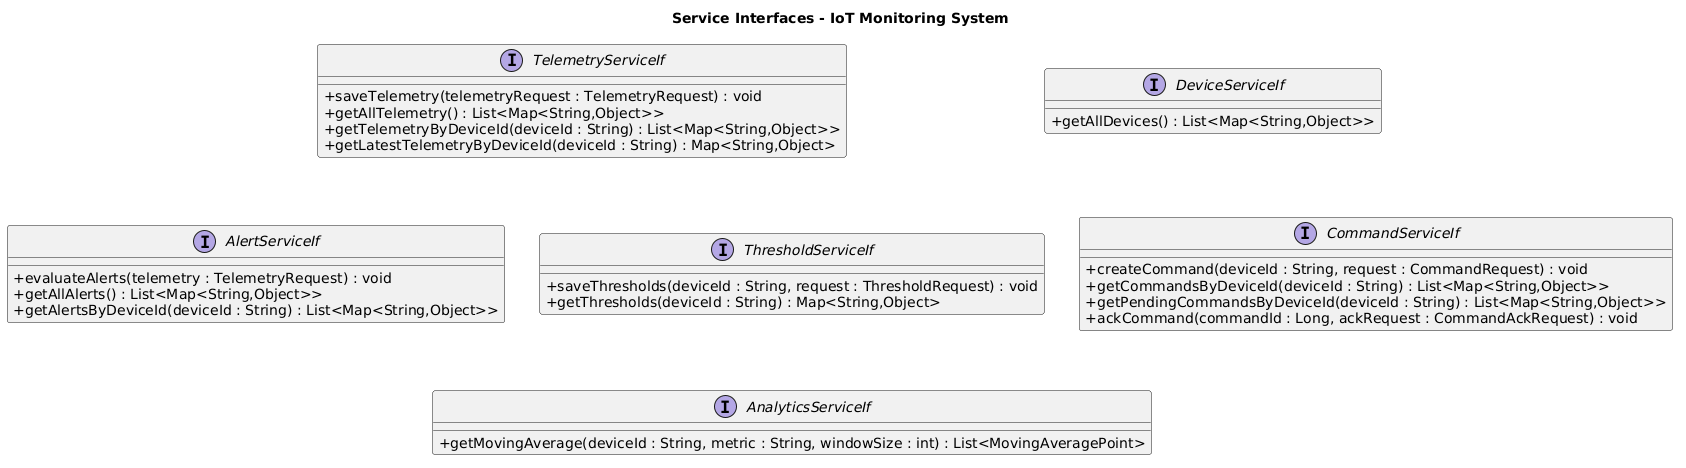

The diagram above was rendered by PlantUML. Its source (embedded in the PNG):
@startuml
title Service Interfaces - IoT Monitoring System

top to bottom direction
skinparam classAttributeIconSize 0

interface TelemetryServiceIf {
  +saveTelemetry(telemetryRequest : TelemetryRequest) : void
  +getAllTelemetry() : List<Map<String,Object>>
  +getTelemetryByDeviceId(deviceId : String) : List<Map<String,Object>>
  +getLatestTelemetryByDeviceId(deviceId : String) : Map<String,Object>
}

interface DeviceServiceIf {
  +getAllDevices() : List<Map<String,Object>>
}

interface AlertServiceIf {
  +evaluateAlerts(telemetry : TelemetryRequest) : void
  +getAllAlerts() : List<Map<String,Object>>
  +getAlertsByDeviceId(deviceId : String) : List<Map<String,Object>>
}

interface ThresholdServiceIf {
  +saveThresholds(deviceId : String, request : ThresholdRequest) : void
  +getThresholds(deviceId : String) : Map<String,Object>
}

interface CommandServiceIf {
  +createCommand(deviceId : String, request : CommandRequest) : void
  +getCommandsByDeviceId(deviceId : String) : List<Map<String,Object>>
  +getPendingCommandsByDeviceId(deviceId : String) : List<Map<String,Object>>
  +ackCommand(commandId : Long, ackRequest : CommandAckRequest) : void
}

interface AnalyticsServiceIf {
  +getMovingAverage(deviceId : String, metric : String, windowSize : int) : List<MovingAveragePoint>
}

' livello 1 in orizzontale
TelemetryServiceIf -[hidden]right- DeviceServiceIf

' livello 2 in orizzontale
AlertServiceIf -[hidden]right- ThresholdServiceIf
ThresholdServiceIf -[hidden]right- CommandServiceIf

' livello 3
' Analytics da solo

' collegamenti verticali tra livelli
TelemetryServiceIf -[hidden]down-> AlertServiceIf
DeviceServiceIf -[hidden]down-> CommandServiceIf

AlertServiceIf -[hidden]down-> AnalyticsServiceIf
ThresholdServiceIf -[hidden]down-> AnalyticsServiceIf
CommandServiceIf -[hidden]down-> AnalyticsServiceIf
@enduml